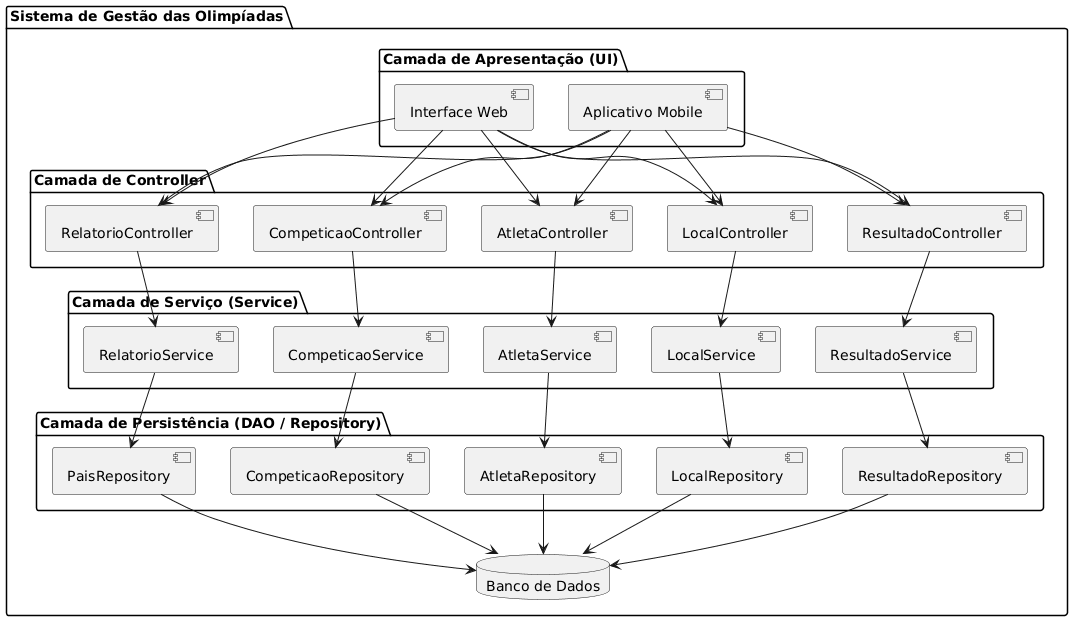

The diagram above was rendered by PlantUML. Its source (embedded in the PNG):
@startuml
package "Sistema de Gestão das Olimpíadas" {

    ' Camada de Apresentação (View / Interface de Usuário)
    package "Camada de Apresentação (UI)" {
        component "Interface Web" as WebUI
        component "Aplicativo Mobile" as MobileUI
    }

    ' Camada de Controller
    package "Camada de Controller" {
        component "CompeticaoController"
        component "AtletaController"
        component "LocalController"
        component "ResultadoController"
        component "RelatorioController"
    }

    ' Camada de Service (Lógica de Negócio)
    package "Camada de Serviço (Service)" {
        component "CompeticaoService"
        component "AtletaService"
        component "LocalService"
        component "ResultadoService"
        component "RelatorioService"
    }

    ' Camada de Acesso a Dados (DAO / Repository)
    package "Camada de Persistência (DAO / Repository)" {
        component "CompeticaoRepository"
        component "AtletaRepository"
        component "LocalRepository"
        component "ResultadoRepository"
        component "PaisRepository"
    }

    ' Banco de Dados
    database "Banco de Dados" as DB
}

' Conexões entre camadas
WebUI --> CompeticaoController
WebUI --> AtletaController
WebUI --> LocalController
WebUI --> ResultadoController
WebUI --> RelatorioController

MobileUI --> CompeticaoController
MobileUI --> AtletaController
MobileUI --> LocalController
MobileUI --> ResultadoController
MobileUI --> RelatorioController

CompeticaoController --> CompeticaoService
AtletaController --> AtletaService
LocalController --> LocalService
ResultadoController --> ResultadoService
RelatorioController --> RelatorioService

CompeticaoService --> CompeticaoRepository
AtletaService --> AtletaRepository
LocalService --> LocalRepository
ResultadoService --> ResultadoRepository
RelatorioService --> PaisRepository

CompeticaoRepository --> DB
AtletaRepository --> DB
LocalRepository --> DB
ResultadoRepository --> DB
PaisRepository --> DB
@enduml